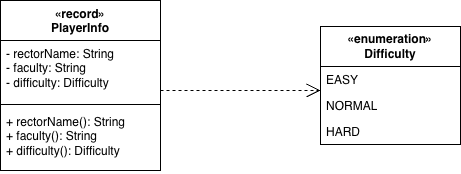

The diagram above was exported from draw.io. Its source (the exported page's mxGraphModel, read from the mxfile embedded in the PNG):
<mxGraphModel dx="964" dy="633" grid="1" gridSize="10" guides="1" tooltips="1" connect="1" arrows="1" fold="1" page="1" pageScale="1" pageWidth="827" pageHeight="1169" math="0" shadow="0">
  <root>
    <mxCell id="0" />
    <mxCell id="1" parent="0" />
    <mxCell id="ecB_v0o49pMIwg5ISA9G-1" parent="1" style="swimlane;fontStyle=1;align=center;verticalAlign=top;childLayout=stackLayout;horizontal=1;startSize=40;horizontalStack=0;resizeParent=1;resizeParentMax=0;resizeLast=0;collapsible=1;marginBottom=0;whiteSpace=wrap;html=1;" value="«record»&lt;div&gt;PlayerInfo&lt;/div&gt;" vertex="1">
      <mxGeometry height="170" width="160" x="160" y="240" as="geometry" />
    </mxCell>
    <mxCell id="ecB_v0o49pMIwg5ISA9G-2" parent="ecB_v0o49pMIwg5ISA9G-1" style="text;strokeColor=none;fillColor=none;align=left;verticalAlign=top;spacingLeft=4;spacingRight=4;overflow=hidden;rotatable=0;points=[[0,0.5],[1,0.5]];portConstraint=eastwest;whiteSpace=wrap;html=1;" value="- rectorName: String&lt;div&gt;- faculty: String&lt;/div&gt;&lt;div&gt;- difficulty: Difficulty&lt;/div&gt;" vertex="1">
      <mxGeometry height="60" width="160" y="40" as="geometry" />
    </mxCell>
    <mxCell id="ecB_v0o49pMIwg5ISA9G-3" parent="ecB_v0o49pMIwg5ISA9G-1" style="line;strokeWidth=1;fillColor=none;align=left;verticalAlign=middle;spacingTop=-1;spacingLeft=3;spacingRight=3;rotatable=0;labelPosition=right;points=[];portConstraint=eastwest;strokeColor=inherit;" value="" vertex="1">
      <mxGeometry height="8" width="160" y="100" as="geometry" />
    </mxCell>
    <mxCell id="ecB_v0o49pMIwg5ISA9G-4" parent="ecB_v0o49pMIwg5ISA9G-1" style="text;strokeColor=none;fillColor=none;align=left;verticalAlign=top;spacingLeft=4;spacingRight=4;overflow=hidden;rotatable=0;points=[[0,0.5],[1,0.5]];portConstraint=eastwest;whiteSpace=wrap;html=1;" value="+ rectorName(): String&lt;div&gt;+ faculty(): String&lt;/div&gt;&lt;div&gt;+ difficulty(): Difficulty&lt;/div&gt;" vertex="1">
      <mxGeometry height="62" width="160" y="108" as="geometry" />
    </mxCell>
    <mxCell id="ecB_v0o49pMIwg5ISA9G-5" parent="1" style="swimlane;fontStyle=0;childLayout=stackLayout;horizontal=1;startSize=40;fillColor=none;horizontalStack=0;resizeParent=1;resizeParentMax=0;resizeLast=0;collapsible=1;marginBottom=0;whiteSpace=wrap;html=1;" value="&lt;span style=&quot;font-weight: 700;&quot;&gt;«enumeration»&lt;/span&gt;&lt;div&gt;&lt;b&gt;Difficulty&lt;/b&gt;&lt;/div&gt;" vertex="1">
      <mxGeometry height="118" width="140" x="480" y="266" as="geometry" />
    </mxCell>
    <mxCell id="ecB_v0o49pMIwg5ISA9G-6" parent="ecB_v0o49pMIwg5ISA9G-5" style="text;strokeColor=none;fillColor=none;align=left;verticalAlign=top;spacingLeft=4;spacingRight=4;overflow=hidden;rotatable=0;points=[[0,0.5],[1,0.5]];portConstraint=eastwest;whiteSpace=wrap;html=1;" value="EASY" vertex="1">
      <mxGeometry height="26" width="140" y="40" as="geometry" />
    </mxCell>
    <mxCell id="ecB_v0o49pMIwg5ISA9G-7" parent="ecB_v0o49pMIwg5ISA9G-5" style="text;strokeColor=none;fillColor=none;align=left;verticalAlign=top;spacingLeft=4;spacingRight=4;overflow=hidden;rotatable=0;points=[[0,0.5],[1,0.5]];portConstraint=eastwest;whiteSpace=wrap;html=1;" value="NORMAL" vertex="1">
      <mxGeometry height="26" width="140" y="66" as="geometry" />
    </mxCell>
    <mxCell id="ecB_v0o49pMIwg5ISA9G-8" parent="ecB_v0o49pMIwg5ISA9G-5" style="text;strokeColor=none;fillColor=none;align=left;verticalAlign=top;spacingLeft=4;spacingRight=4;overflow=hidden;rotatable=0;points=[[0,0.5],[1,0.5]];portConstraint=eastwest;whiteSpace=wrap;html=1;" value="HARD" vertex="1">
      <mxGeometry height="26" width="140" y="92" as="geometry" />
    </mxCell>
    <mxCell id="ecB_v0o49pMIwg5ISA9G-9" edge="1" parent="1" style="endArrow=open;endSize=12;dashed=1;html=1;rounded=0;" value="">
      <mxGeometry relative="1" width="160" as="geometry">
        <mxPoint x="320" y="330" as="sourcePoint" />
        <mxPoint x="480" y="330" as="targetPoint" />
      </mxGeometry>
    </mxCell>
  </root>
</mxGraphModel>